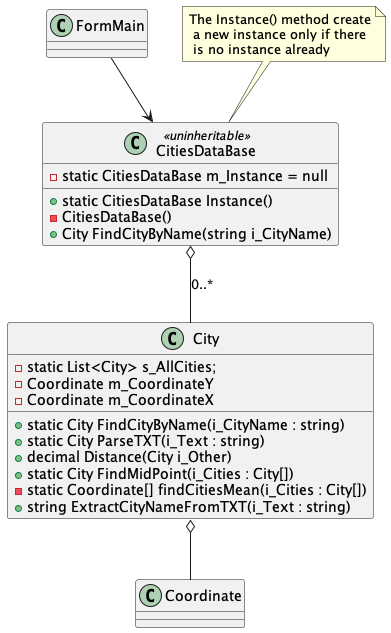

The diagram above was rendered by PlantUML. Its source (embedded in the PNG):
@startuml
class City
{
    -static List<City> s_AllCities;
    -Coordinate m_CoordinateY
    -Coordinate m_CoordinateX
    
    +static City FindCityByName(i_CityName : string)
    +static City ParseTXT(i_Text : string)
    +decimal Distance(City i_Other)
    +static City FindMidPoint(i_Cities : City[])
    -static Coordinate[] findCitiesMean(i_Cities : City[])
    +string ExtractCityNameFromTXT(i_Text : string)
}
class FormMain{
}

class CitiesDataBase <<uninheritable>>
{
    - static CitiesDataBase m_Instance = null
    + static CitiesDataBase Instance()
    -  CitiesDataBase()
    + City FindCityByName(string i_CityName)
}
note "The Instance() method create\n a new instance only if there\n is no instance already" as n1
n1..CitiesDataBase
City o-- Coordinate
FormMain --> CitiesDataBase
CitiesDataBase o-- City : 0..*





@enduml